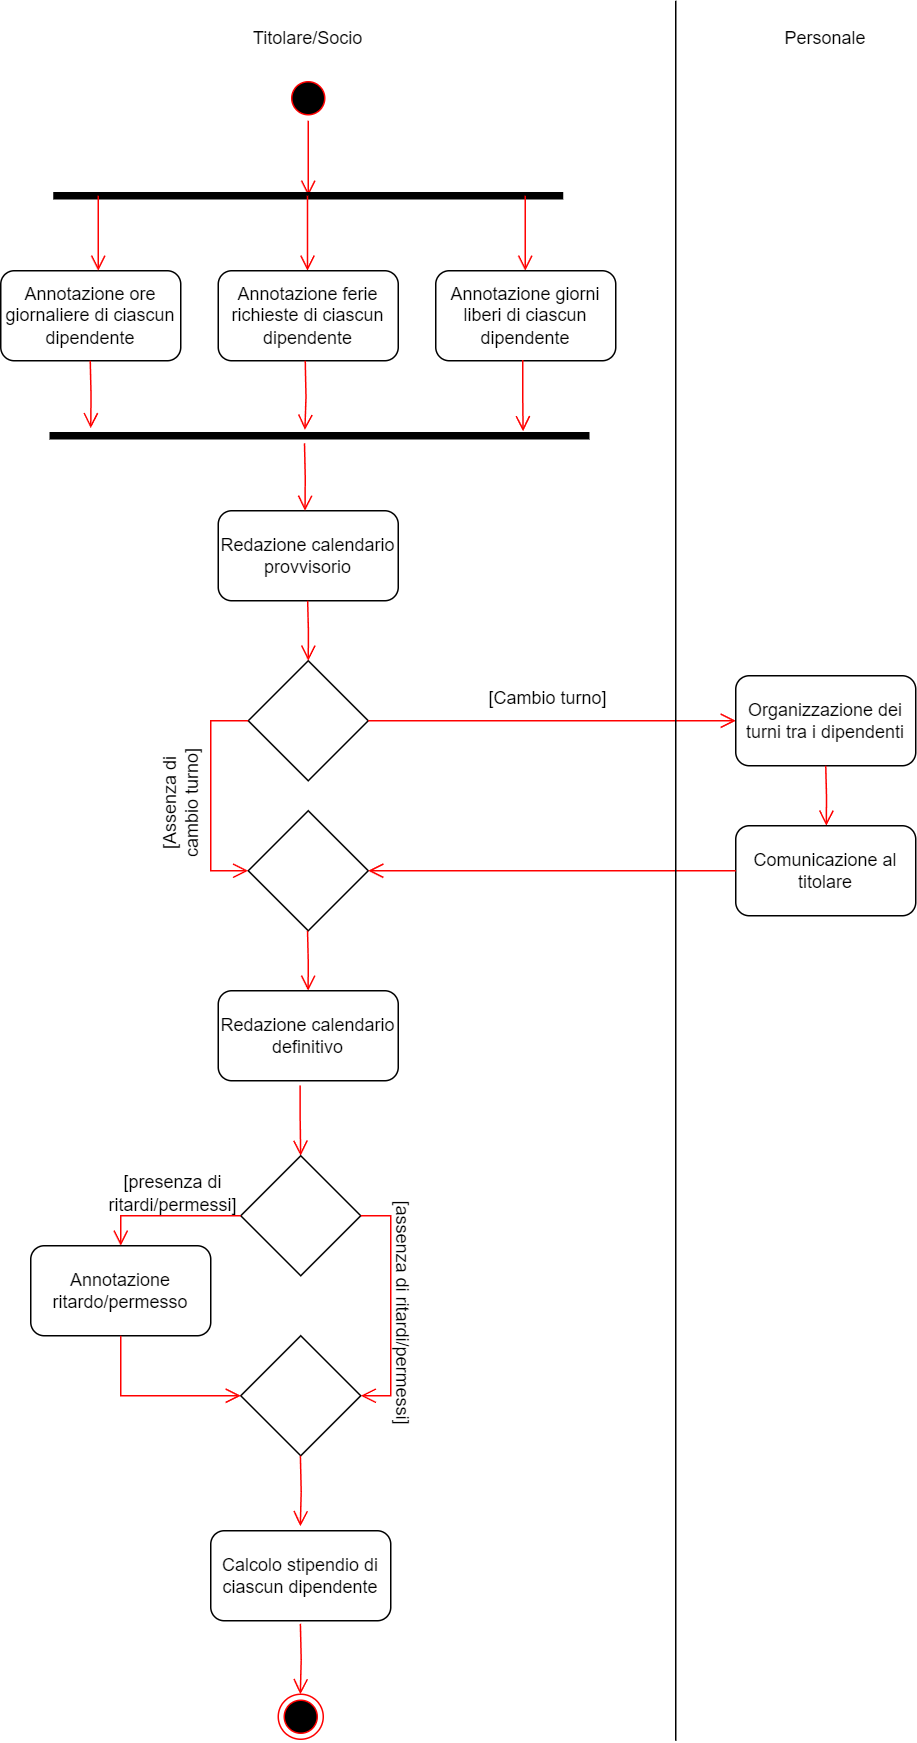

The diagram above was exported from draw.io. Its source (the exported page's mxGraphModel, read from the mxfile embedded in the PNG):
<mxGraphModel dx="712" dy="689" grid="1" gridSize="10" guides="1" tooltips="1" connect="1" arrows="1" fold="1" page="1" pageScale="1" pageWidth="827" pageHeight="1169" math="0" shadow="0">
  <root>
    <mxCell id="0" />
    <mxCell id="1" parent="0" />
    <mxCell id="ZD2BOli1PRJFR32QjBVF-1" value="" style="ellipse;html=1;shape=startState;fillColor=#000000;strokeColor=#ff0000;" parent="1" vertex="1">
      <mxGeometry x="340" y="90" width="30" height="30" as="geometry" />
    </mxCell>
    <mxCell id="ZD2BOli1PRJFR32QjBVF-2" value="" style="edgeStyle=orthogonalEdgeStyle;html=1;verticalAlign=bottom;endArrow=open;endSize=8;strokeColor=#ff0000;rounded=0;" parent="1" source="ZD2BOli1PRJFR32QjBVF-1" edge="1">
      <mxGeometry relative="1" as="geometry">
        <mxPoint x="355" y="170" as="targetPoint" />
      </mxGeometry>
    </mxCell>
    <mxCell id="ZD2BOli1PRJFR32QjBVF-3" value="" style="ellipse;html=1;shape=endState;fillColor=#000000;strokeColor=#ff0000;" parent="1" vertex="1">
      <mxGeometry x="335" y="1169" width="30" height="30" as="geometry" />
    </mxCell>
    <mxCell id="ZD2BOli1PRJFR32QjBVF-6" value="" style="html=1;points=[];perimeter=orthogonalPerimeter;fillColor=#000000;strokeColor=none;rotation=-90;" parent="1" vertex="1">
      <mxGeometry x="352.5" width="5" height="340" as="geometry" />
    </mxCell>
    <mxCell id="B_NjDcY1VaNUvY9v65GC-1" value="Titolare/Socio" style="text;html=1;strokeColor=none;fillColor=none;align=center;verticalAlign=middle;whiteSpace=wrap;rounded=0;" parent="1" vertex="1">
      <mxGeometry x="325" y="50" width="60" height="30" as="geometry" />
    </mxCell>
    <mxCell id="B_NjDcY1VaNUvY9v65GC-2" value="Personale" style="text;html=1;strokeColor=none;fillColor=none;align=center;verticalAlign=middle;whiteSpace=wrap;rounded=0;" parent="1" vertex="1">
      <mxGeometry x="670" y="50" width="60" height="30" as="geometry" />
    </mxCell>
    <mxCell id="B_NjDcY1VaNUvY9v65GC-4" value="Annotazione ore giornaliere di ciascun dipendente" style="rounded=1;whiteSpace=wrap;html=1;" parent="1" vertex="1">
      <mxGeometry x="150" y="220" width="120" height="60" as="geometry" />
    </mxCell>
    <mxCell id="B_NjDcY1VaNUvY9v65GC-5" value="" style="edgeStyle=orthogonalEdgeStyle;html=1;verticalAlign=bottom;endArrow=open;endSize=8;strokeColor=#ff0000;rounded=0;" parent="1" edge="1">
      <mxGeometry relative="1" as="geometry">
        <mxPoint x="215" y="220" as="targetPoint" />
        <mxPoint x="215" y="170" as="sourcePoint" />
      </mxGeometry>
    </mxCell>
    <mxCell id="B_NjDcY1VaNUvY9v65GC-6" value="" style="edgeStyle=orthogonalEdgeStyle;html=1;verticalAlign=bottom;endArrow=open;endSize=8;strokeColor=#ff0000;rounded=0;" parent="1" edge="1">
      <mxGeometry relative="1" as="geometry">
        <mxPoint x="499.6600000000001" y="220" as="targetPoint" />
        <mxPoint x="499.6600000000001" y="170" as="sourcePoint" />
      </mxGeometry>
    </mxCell>
    <mxCell id="B_NjDcY1VaNUvY9v65GC-7" value="" style="edgeStyle=orthogonalEdgeStyle;html=1;verticalAlign=bottom;endArrow=open;endSize=8;strokeColor=#ff0000;rounded=0;" parent="1" edge="1">
      <mxGeometry relative="1" as="geometry">
        <mxPoint x="354.5" y="220" as="targetPoint" />
        <mxPoint x="354.5" y="170" as="sourcePoint" />
      </mxGeometry>
    </mxCell>
    <mxCell id="B_NjDcY1VaNUvY9v65GC-8" value="Annotazione ferie richieste di ciascun dipendente" style="rounded=1;whiteSpace=wrap;html=1;" parent="1" vertex="1">
      <mxGeometry x="295" y="220" width="120" height="60" as="geometry" />
    </mxCell>
    <mxCell id="B_NjDcY1VaNUvY9v65GC-9" value="Annotazione giorni liberi di ciascun dipendente" style="rounded=1;whiteSpace=wrap;html=1;" parent="1" vertex="1">
      <mxGeometry x="440" y="220" width="120" height="60" as="geometry" />
    </mxCell>
    <mxCell id="B_NjDcY1VaNUvY9v65GC-10" value="" style="edgeStyle=orthogonalEdgeStyle;html=1;verticalAlign=bottom;endArrow=open;endSize=8;strokeColor=#ff0000;rounded=0;" parent="1" edge="1">
      <mxGeometry relative="1" as="geometry">
        <mxPoint x="210" y="325" as="targetPoint" />
        <mxPoint x="209.66" y="280" as="sourcePoint" />
      </mxGeometry>
    </mxCell>
    <mxCell id="B_NjDcY1VaNUvY9v65GC-19" value="" style="html=1;points=[];perimeter=orthogonalPerimeter;fillColor=#000000;strokeColor=none;rotation=-90;" parent="1" vertex="1">
      <mxGeometry x="360" y="150" width="5" height="360" as="geometry" />
    </mxCell>
    <mxCell id="B_NjDcY1VaNUvY9v65GC-20" value="" style="edgeStyle=orthogonalEdgeStyle;html=1;verticalAlign=bottom;endArrow=open;endSize=8;strokeColor=#ff0000;rounded=0;entryX=1.281;entryY=0.473;entryDx=0;entryDy=0;entryPerimeter=0;" parent="1" target="B_NjDcY1VaNUvY9v65GC-19" edge="1">
      <mxGeometry relative="1" as="geometry">
        <mxPoint x="353" y="320" as="targetPoint" />
        <mxPoint x="353" y="280" as="sourcePoint" />
      </mxGeometry>
    </mxCell>
    <mxCell id="B_NjDcY1VaNUvY9v65GC-21" value="" style="edgeStyle=orthogonalEdgeStyle;html=1;verticalAlign=bottom;endArrow=open;endSize=8;strokeColor=#ff0000;rounded=0;entryX=1.109;entryY=0.877;entryDx=0;entryDy=0;entryPerimeter=0;exitX=0.483;exitY=0.992;exitDx=0;exitDy=0;exitPerimeter=0;" parent="1" source="B_NjDcY1VaNUvY9v65GC-9" target="B_NjDcY1VaNUvY9v65GC-19" edge="1">
      <mxGeometry relative="1" as="geometry">
        <mxPoint x="500" y="560" as="targetPoint" />
        <mxPoint x="500" y="280" as="sourcePoint" />
      </mxGeometry>
    </mxCell>
    <mxCell id="B_NjDcY1VaNUvY9v65GC-22" value="Redazione calendario provvisorio" style="rounded=1;whiteSpace=wrap;html=1;direction=west;" parent="1" vertex="1">
      <mxGeometry x="295" y="380" width="120" height="60" as="geometry" />
    </mxCell>
    <mxCell id="B_NjDcY1VaNUvY9v65GC-23" value="" style="edgeStyle=orthogonalEdgeStyle;html=1;verticalAlign=bottom;endArrow=open;endSize=8;strokeColor=#ff0000;rounded=0;" parent="1" edge="1">
      <mxGeometry relative="1" as="geometry">
        <mxPoint x="352.84000000000003" y="380" as="targetPoint" />
        <mxPoint x="352.5" y="335" as="sourcePoint" />
      </mxGeometry>
    </mxCell>
    <mxCell id="B_NjDcY1VaNUvY9v65GC-24" value="" style="rhombus;whiteSpace=wrap;html=1;" parent="1" vertex="1">
      <mxGeometry x="315" y="480" width="80" height="80" as="geometry" />
    </mxCell>
    <mxCell id="B_NjDcY1VaNUvY9v65GC-25" value="" style="edgeStyle=orthogonalEdgeStyle;html=1;verticalAlign=bottom;endArrow=open;endSize=8;strokeColor=#ff0000;rounded=0;exitX=1;exitY=0.5;exitDx=0;exitDy=0;entryX=1;entryY=0.5;entryDx=0;entryDy=0;" parent="1" source="B_NjDcY1VaNUvY9v65GC-24" target="B_NjDcY1VaNUvY9v65GC-27" edge="1">
      <mxGeometry relative="1" as="geometry">
        <mxPoint x="500" y="520" as="targetPoint" />
        <mxPoint x="500" y="510" as="sourcePoint" />
      </mxGeometry>
    </mxCell>
    <mxCell id="B_NjDcY1VaNUvY9v65GC-26" value="" style="edgeStyle=orthogonalEdgeStyle;html=1;verticalAlign=bottom;endArrow=open;endSize=8;strokeColor=#ff0000;rounded=0;" parent="1" edge="1">
      <mxGeometry relative="1" as="geometry">
        <mxPoint x="355" y="480" as="targetPoint" />
        <mxPoint x="354.61" y="440" as="sourcePoint" />
      </mxGeometry>
    </mxCell>
    <mxCell id="B_NjDcY1VaNUvY9v65GC-27" value="Organizzazione dei turni tra i dipendenti" style="rounded=1;whiteSpace=wrap;html=1;direction=west;" parent="1" vertex="1">
      <mxGeometry x="640" y="490" width="120" height="60" as="geometry" />
    </mxCell>
    <mxCell id="B_NjDcY1VaNUvY9v65GC-28" value="[Cambio turno]" style="text;html=1;strokeColor=none;fillColor=none;align=center;verticalAlign=middle;whiteSpace=wrap;rounded=0;" parent="1" vertex="1">
      <mxGeometry x="470" y="490" width="90" height="30" as="geometry" />
    </mxCell>
    <mxCell id="B_NjDcY1VaNUvY9v65GC-29" value="" style="edgeStyle=orthogonalEdgeStyle;html=1;verticalAlign=bottom;endArrow=open;endSize=8;strokeColor=#ff0000;rounded=0;" parent="1" edge="1">
      <mxGeometry relative="1" as="geometry">
        <mxPoint x="700.39" y="590" as="targetPoint" />
        <mxPoint x="700" y="550" as="sourcePoint" />
      </mxGeometry>
    </mxCell>
    <mxCell id="B_NjDcY1VaNUvY9v65GC-30" value="Comunicazione al titolare" style="rounded=1;whiteSpace=wrap;html=1;direction=west;" parent="1" vertex="1">
      <mxGeometry x="640" y="590" width="120" height="60" as="geometry" />
    </mxCell>
    <mxCell id="B_NjDcY1VaNUvY9v65GC-32" value="" style="rhombus;whiteSpace=wrap;html=1;" parent="1" vertex="1">
      <mxGeometry x="315" y="580" width="80" height="80" as="geometry" />
    </mxCell>
    <mxCell id="B_NjDcY1VaNUvY9v65GC-35" value="" style="edgeStyle=orthogonalEdgeStyle;html=1;verticalAlign=bottom;endArrow=open;endSize=8;strokeColor=#ff0000;rounded=0;exitX=0;exitY=0.5;exitDx=0;exitDy=0;entryX=0;entryY=0.5;entryDx=0;entryDy=0;" parent="1" source="B_NjDcY1VaNUvY9v65GC-24" target="B_NjDcY1VaNUvY9v65GC-32" edge="1">
      <mxGeometry relative="1" as="geometry">
        <mxPoint x="295.39" y="560" as="targetPoint" />
        <mxPoint x="295" y="520" as="sourcePoint" />
        <Array as="points">
          <mxPoint x="290" y="520" />
          <mxPoint x="290" y="620" />
        </Array>
      </mxGeometry>
    </mxCell>
    <mxCell id="B_NjDcY1VaNUvY9v65GC-36" value="[Assenza di cambio turno]" style="text;html=1;strokeColor=none;fillColor=none;align=center;verticalAlign=middle;whiteSpace=wrap;rounded=0;rotation=-90;" parent="1" vertex="1">
      <mxGeometry x="225" y="560" width="90" height="30" as="geometry" />
    </mxCell>
    <mxCell id="B_NjDcY1VaNUvY9v65GC-37" value="" style="edgeStyle=orthogonalEdgeStyle;html=1;verticalAlign=bottom;endArrow=open;endSize=8;strokeColor=#ff0000;rounded=0;exitX=1;exitY=0.5;exitDx=0;exitDy=0;entryX=1;entryY=0.5;entryDx=0;entryDy=0;" parent="1" source="B_NjDcY1VaNUvY9v65GC-30" target="B_NjDcY1VaNUvY9v65GC-32" edge="1">
      <mxGeometry relative="1" as="geometry">
        <mxPoint x="559.46" y="650" as="targetPoint" />
        <mxPoint x="559.0699999999999" y="610" as="sourcePoint" />
      </mxGeometry>
    </mxCell>
    <mxCell id="B_NjDcY1VaNUvY9v65GC-40" value="" style="edgeStyle=orthogonalEdgeStyle;html=1;verticalAlign=bottom;endArrow=open;endSize=8;strokeColor=#ff0000;rounded=0;" parent="1" edge="1">
      <mxGeometry relative="1" as="geometry">
        <mxPoint x="354.91999999999996" y="700" as="targetPoint" />
        <mxPoint x="354.53" y="660" as="sourcePoint" />
      </mxGeometry>
    </mxCell>
    <mxCell id="B_NjDcY1VaNUvY9v65GC-41" value="Redazione calendario definitivo" style="rounded=1;whiteSpace=wrap;html=1;direction=west;" parent="1" vertex="1">
      <mxGeometry x="295" y="700" width="120" height="60" as="geometry" />
    </mxCell>
    <mxCell id="B_NjDcY1VaNUvY9v65GC-42" value="" style="edgeStyle=orthogonalEdgeStyle;html=1;verticalAlign=bottom;endArrow=open;endSize=8;strokeColor=#ff0000;rounded=0;exitX=0.545;exitY=-0.052;exitDx=0;exitDy=0;exitPerimeter=0;" parent="1" source="B_NjDcY1VaNUvY9v65GC-41" edge="1">
      <mxGeometry relative="1" as="geometry">
        <mxPoint x="349.94999999999993" y="810" as="targetPoint" />
        <mxPoint x="349.55999999999995" y="770" as="sourcePoint" />
      </mxGeometry>
    </mxCell>
    <mxCell id="B_NjDcY1VaNUvY9v65GC-43" value="Calcolo stipendio di ciascun dipendente" style="rounded=1;whiteSpace=wrap;html=1;direction=west;" parent="1" vertex="1">
      <mxGeometry x="290" y="1060" width="120" height="60" as="geometry" />
    </mxCell>
    <mxCell id="B_NjDcY1VaNUvY9v65GC-44" value="" style="rhombus;whiteSpace=wrap;html=1;" parent="1" vertex="1">
      <mxGeometry x="310" y="810" width="80" height="80" as="geometry" />
    </mxCell>
    <mxCell id="B_NjDcY1VaNUvY9v65GC-45" value="" style="edgeStyle=orthogonalEdgeStyle;html=1;verticalAlign=bottom;endArrow=open;endSize=8;strokeColor=#ff0000;rounded=0;exitX=0;exitY=0.5;exitDx=0;exitDy=0;entryX=0.5;entryY=0;entryDx=0;entryDy=0;" parent="1" source="B_NjDcY1VaNUvY9v65GC-44" target="B_NjDcY1VaNUvY9v65GC-46" edge="1">
      <mxGeometry relative="1" as="geometry">
        <mxPoint x="230.34" y="890" as="targetPoint" />
        <mxPoint x="230" y="845" as="sourcePoint" />
      </mxGeometry>
    </mxCell>
    <mxCell id="B_NjDcY1VaNUvY9v65GC-46" value="Annotazione ritardo/permesso" style="rounded=1;whiteSpace=wrap;html=1;" parent="1" vertex="1">
      <mxGeometry x="170" y="870" width="120" height="60" as="geometry" />
    </mxCell>
    <mxCell id="B_NjDcY1VaNUvY9v65GC-47" value="[assenza di ritardi/permessi]" style="text;html=1;strokeColor=none;fillColor=none;align=center;verticalAlign=middle;whiteSpace=wrap;rounded=0;rotation=90;" parent="1" vertex="1">
      <mxGeometry x="330" y="900" width="176" height="30" as="geometry" />
    </mxCell>
    <mxCell id="B_NjDcY1VaNUvY9v65GC-48" value="[presenza di ritardi/permessi]" style="text;html=1;strokeColor=none;fillColor=none;align=center;verticalAlign=middle;whiteSpace=wrap;rounded=0;" parent="1" vertex="1">
      <mxGeometry x="200" y="820" width="130" height="30" as="geometry" />
    </mxCell>
    <mxCell id="B_NjDcY1VaNUvY9v65GC-49" value="" style="rhombus;whiteSpace=wrap;html=1;" parent="1" vertex="1">
      <mxGeometry x="310" y="930" width="80" height="80" as="geometry" />
    </mxCell>
    <mxCell id="B_NjDcY1VaNUvY9v65GC-50" value="" style="edgeStyle=orthogonalEdgeStyle;html=1;verticalAlign=bottom;endArrow=open;endSize=8;strokeColor=#ff0000;rounded=0;exitX=0.5;exitY=1;exitDx=0;exitDy=0;entryX=0;entryY=0.5;entryDx=0;entryDy=0;" parent="1" source="B_NjDcY1VaNUvY9v65GC-46" target="B_NjDcY1VaNUvY9v65GC-49" edge="1">
      <mxGeometry relative="1" as="geometry">
        <mxPoint x="200" y="980" as="targetPoint" />
        <mxPoint x="280" y="960" as="sourcePoint" />
      </mxGeometry>
    </mxCell>
    <mxCell id="B_NjDcY1VaNUvY9v65GC-51" value="" style="edgeStyle=orthogonalEdgeStyle;html=1;verticalAlign=bottom;endArrow=open;endSize=8;strokeColor=#ff0000;rounded=0;exitX=0.5;exitY=1;exitDx=0;exitDy=0;entryX=1;entryY=0.5;entryDx=0;entryDy=0;" parent="1" target="B_NjDcY1VaNUvY9v65GC-49" edge="1">
      <mxGeometry relative="1" as="geometry">
        <mxPoint x="470" y="890" as="targetPoint" />
        <mxPoint x="390" y="850" as="sourcePoint" />
        <Array as="points">
          <mxPoint x="410" y="850" />
          <mxPoint x="410" y="970" />
        </Array>
      </mxGeometry>
    </mxCell>
    <mxCell id="B_NjDcY1VaNUvY9v65GC-52" value="" style="edgeStyle=orthogonalEdgeStyle;html=1;verticalAlign=bottom;endArrow=open;endSize=8;strokeColor=#ff0000;rounded=0;exitX=0.545;exitY=-0.052;exitDx=0;exitDy=0;exitPerimeter=0;" parent="1" edge="1">
      <mxGeometry relative="1" as="geometry">
        <mxPoint x="349.7099999999999" y="1057" as="targetPoint" />
        <mxPoint x="349.76" y="1010" as="sourcePoint" />
      </mxGeometry>
    </mxCell>
    <mxCell id="B_NjDcY1VaNUvY9v65GC-54" value="" style="edgeStyle=orthogonalEdgeStyle;html=1;verticalAlign=bottom;endArrow=open;endSize=8;strokeColor=#ff0000;rounded=0;exitX=0.545;exitY=-0.052;exitDx=0;exitDy=0;exitPerimeter=0;" parent="1" edge="1">
      <mxGeometry relative="1" as="geometry">
        <mxPoint x="349.7099999999999" y="1169" as="targetPoint" />
        <mxPoint x="349.76" y="1122" as="sourcePoint" />
      </mxGeometry>
    </mxCell>
    <mxCell id="B_NjDcY1VaNUvY9v65GC-55" value="" style="endArrow=none;html=1;rounded=0;" parent="1" edge="1">
      <mxGeometry width="50" height="50" relative="1" as="geometry">
        <mxPoint x="600" y="1200" as="sourcePoint" />
        <mxPoint x="600" y="40" as="targetPoint" />
      </mxGeometry>
    </mxCell>
  </root>
</mxGraphModel>